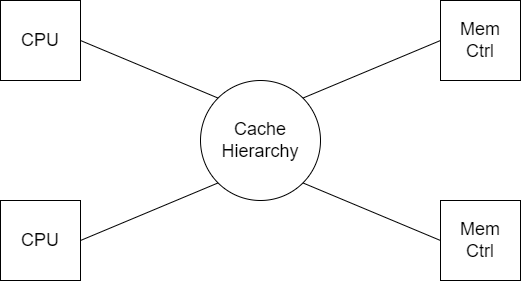

The diagram above was exported from draw.io. Its source (the exported page's mxGraphModel, read from the mxfile embedded in the PNG):
<mxGraphModel dx="498" dy="770" grid="1" gridSize="10" guides="1" tooltips="1" connect="1" arrows="1" fold="1" page="1" pageScale="1" pageWidth="850" pageHeight="1100" math="0" shadow="0">
  <root>
    <mxCell id="0" />
    <mxCell id="1" parent="0" />
    <mxCell id="2" value="&lt;font color=&quot;#000000&quot; style=&quot;font-size: 18px;&quot;&gt;Cache Hierarchy&lt;/font&gt;" style="ellipse;whiteSpace=wrap;html=1;aspect=fixed;fillColor=none;fontColor=#ffffff;strokeColor=default;" parent="1" vertex="1">
      <mxGeometry x="320" y="90" width="120" height="120" as="geometry" />
    </mxCell>
    <mxCell id="3" value="&lt;font color=&quot;#000000&quot; style=&quot;font-size: 18px;&quot;&gt;CPU&lt;/font&gt;" style="whiteSpace=wrap;html=1;aspect=fixed;fillColor=none;fontColor=#ffffff;strokeColor=default;" parent="1" vertex="1">
      <mxGeometry x="120" y="10" width="80" height="80" as="geometry" />
    </mxCell>
    <mxCell id="6" value="&lt;font color=&quot;#000000&quot; style=&quot;font-size: 18px;&quot;&gt;CPU&lt;/font&gt;" style="whiteSpace=wrap;html=1;aspect=fixed;fillColor=none;fontColor=#ffffff;strokeColor=default;" parent="1" vertex="1">
      <mxGeometry x="120" y="210" width="80" height="80" as="geometry" />
    </mxCell>
    <mxCell id="7" value="&lt;font color=&quot;#000000&quot; style=&quot;font-size: 18px;&quot;&gt;Mem &lt;br&gt;Ctrl&lt;/font&gt;" style="whiteSpace=wrap;html=1;aspect=fixed;fillColor=none;fontColor=#ffffff;strokeColor=default;" parent="1" vertex="1">
      <mxGeometry x="560" y="10" width="80" height="80" as="geometry" />
    </mxCell>
    <mxCell id="8" value="&lt;font color=&quot;#000000&quot; style=&quot;font-size: 18px;&quot;&gt;Mem&lt;br&gt;Ctrl&lt;br&gt;&lt;/font&gt;" style="whiteSpace=wrap;html=1;aspect=fixed;fillColor=none;fontColor=#ffffff;strokeColor=default;" parent="1" vertex="1">
      <mxGeometry x="560" y="210" width="80" height="80" as="geometry" />
    </mxCell>
    <mxCell id="10" value="" style="endArrow=none;html=1;fontSize=18;fontColor=#000000;exitX=1;exitY=0;exitDx=0;exitDy=0;" parent="1" source="2" edge="1">
      <mxGeometry width="50" height="50" relative="1" as="geometry">
        <mxPoint x="510" y="100" as="sourcePoint" />
        <mxPoint x="560" y="50" as="targetPoint" />
      </mxGeometry>
    </mxCell>
    <mxCell id="13" value="" style="endArrow=none;html=1;fontSize=18;fontColor=#000000;exitX=1;exitY=0.5;exitDx=0;exitDy=0;entryX=0;entryY=0;entryDx=0;entryDy=0;" parent="1" source="3" target="2" edge="1">
      <mxGeometry width="50" height="50" relative="1" as="geometry">
        <mxPoint x="290" y="80" as="sourcePoint" />
        <mxPoint x="340" y="30" as="targetPoint" />
      </mxGeometry>
    </mxCell>
    <mxCell id="14" value="" style="endArrow=none;html=1;fontSize=18;fontColor=#000000;entryX=0;entryY=1;entryDx=0;entryDy=0;exitX=1;exitY=0.5;exitDx=0;exitDy=0;" parent="1" source="6" target="2" edge="1">
      <mxGeometry width="50" height="50" relative="1" as="geometry">
        <mxPoint x="260" y="260" as="sourcePoint" />
        <mxPoint x="310" y="210" as="targetPoint" />
      </mxGeometry>
    </mxCell>
    <mxCell id="15" value="" style="endArrow=none;html=1;fontSize=18;fontColor=#000000;entryX=1;entryY=1;entryDx=0;entryDy=0;exitX=0;exitY=0.5;exitDx=0;exitDy=0;" parent="1" source="8" target="2" edge="1">
      <mxGeometry width="50" height="50" relative="1" as="geometry">
        <mxPoint x="430" y="280" as="sourcePoint" />
        <mxPoint x="480" y="230" as="targetPoint" />
      </mxGeometry>
    </mxCell>
    <mxCell id="19" style="edgeStyle=none;html=1;exitX=0.5;exitY=1;exitDx=0;exitDy=0;entryX=0.5;entryY=0;entryDx=0;entryDy=0;fontSize=18;strokeColor=none;" parent="1" target="2" edge="1">
      <mxGeometry relative="1" as="geometry">
        <mxPoint x="380" y="60" as="sourcePoint" />
      </mxGeometry>
    </mxCell>
    <mxCell id="20" style="edgeStyle=none;html=1;exitX=0.5;exitY=0;exitDx=0;exitDy=0;entryX=0.5;entryY=1;entryDx=0;entryDy=0;fontSize=18;strokeColor=none;" parent="1" target="2" edge="1">
      <mxGeometry relative="1" as="geometry">
        <mxPoint x="380" y="240" as="sourcePoint" />
      </mxGeometry>
    </mxCell>
  </root>
</mxGraphModel>